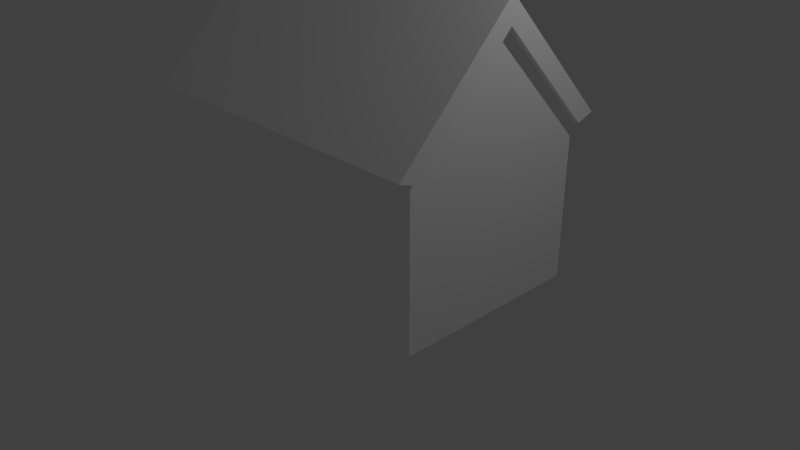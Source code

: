 # Source: house_version3.blend  (saved by Blender 2.79.0; exported with 4.5.12 LTS)
import bpy
from mathutils import Matrix  # noqa: F401  (used for matrix-valued properties, if any)

bpy.ops.wm.read_factory_settings(use_empty=True)
scene = bpy.context.scene
scene.name = 'Scene'

# ---- collections
col_collection_1 = bpy.data.collections.new('Collection 1'); scene.collection.children.link(col_collection_1)

# ---- materials (node trees are filled in below, after node groups)
mat_material = bpy.data.materials.new('Material')
mat_material.alpha_threshold = 0.0
mat_material.use_transparent_shadow = False
mat_material.diffuse_color = (1.0, 1.0, 1.0, 1.0)
mat_material.roughness = 0.5

# ---- material node trees

# ---- world
world_world = bpy.data.worlds.new('World'); scene.world = world_world
world_world.color = (0.05088, 0.05088, 0.05088)
world_world.use_sun_shadow = False
world_world.sun_shadow_jitter_overblur = 0.0
world_world.cycles.sampling_method = 'MANUAL'

# ---- cameras
cam_camera = bpy.data.cameras.new('Camera')
cam_camera.clip_end = 100.0
cam_camera.lens = 35.0
cam_camera.sensor_width = 32.0
cam_camera.sensor_height = 18.0
cam_camera.ortho_scale = 7.314
cam_camera.dof.focus_distance = 0.0
cam_camera.dof.aperture_fstop = 128.0

# ---- lights
light_lamp = bpy.data.lights.new('Lamp', 'POINT')
light_lamp.transmission_factor = 0.0
light_lamp.cutoff_distance = 30.0
light_lamp.energy = 100.0
light_lamp.shadow_buffer_clip_start = 1.001
light_lamp.shadow_soft_size = 0.1
light_lamp.shadow_maximum_resolution = 0.006
light_lamp.use_absolute_resolution = True

# ---- meshes
me_cube_001 = bpy.data.meshes.new('Cube.001')
me_cube_001.from_pydata([(0.0, -0.7076, -1.0), (0.0, -0.7076, 1.0), (0.0, 0.7661, -1.0), (0.0, 0.7661, 1.0), (2.0, -0.7076, -1.0), (2.0, -0.7076, 1.0), (2.0, 0.7661, -1.0), (2.0, 0.7661, 1.0), (0.0, -0.7076, 1.0), (0.0, 0.7661, 1.0), (2.0, 0.7661, 1.0), (2.0, -0.7076, 1.0), (0.0, 0.02924, 2.3), (2.0, 0.02924, 2.3), (0.0, 0.9054, 1.079), (2.0, 0.9054, 1.079), (2.0, -0.847, 1.079), (0.0, -0.847, 1.079), (2.0, 0.02924, 2.625), (0.0, 0.02924, 2.625), (0.0, 0.7661, 1.0), (2.0, 0.7661, 1.0), (2.0, -0.7076, 1.0), (0.0, -0.7076, 1.0), (2.0, 0.02924, 2.3), (0.0, 0.02924, 2.3), (2.1, 0.7661, 1.0), (2.1, 0.02924, 2.3), (2.1, -0.7076, 1.0), (2.1, 0.9054, 1.079), (2.1, 0.02924, 2.625), (2.1, -0.847, 1.079)], [], [(2, 3, 7, 6), (6, 7, 5, 4), (4, 5, 1, 0), (2, 6, 4, 0), (5, 7, 10, 11), (11, 10, 13), (3, 1, 8, 9), (1, 5, 11, 8), (7, 3, 9, 10), (11, 13, 24, 22), (8, 11, 22, 23), (17, 16, 18, 19), (15, 14, 19, 18), (10, 9, 20, 21), (12, 8, 23, 25), (13, 10, 21, 24), (9, 12, 25, 20), (14, 15, 21, 20), (16, 17, 23, 22), (15, 18, 30, 29), (16, 22, 28, 31), (29, 30, 27, 26), (30, 31, 28, 27), (21, 15, 29, 26), (22, 24, 27, 28), (18, 16, 31, 30), (24, 21, 26, 27)])
me_cube_001.materials.append(mat_material)
me_cube_001.use_remesh_preserve_volume = False
me_cube_001.use_remesh_preserve_attributes = False
me_cube_001.use_mirror_vertex_groups = False
me_cube_001.update()

# ---- objects
ob_cube = bpy.data.objects.new('Cube', me_cube_001)
ob_lamp = bpy.data.objects.new('Lamp', light_lamp)
ob_camera = bpy.data.objects.new('Camera', cam_camera)

# ---- transforms, parenting, visibility, modifiers, constraints
ob_cube.location = (0.0, 0.0, 1.0)
ob_cube.scale = (1.0, 1.71, 1.0)
ob_cube.lineart.crease_threshold = 0.0
_m = ob_cube.modifiers.new('Mirror', 'MIRROR')
_m.use_clip = True
ob_lamp.location = (4.076, 1.005, 5.904)
ob_lamp.rotation_euler = (0.6503, 0.05522, 1.866)
ob_lamp.lock_rotations_4d = False
ob_lamp.empty_display_type = 'ARROWS'
ob_lamp.color = (0.0, 0.0, 0.0, 0.0)
ob_lamp.lineart.crease_threshold = 0.0
ob_camera.location = (7.481, -6.508, 5.344)
ob_camera.rotation_euler = (1.109, 0.0, 0.8149)
ob_camera.lock_rotations_4d = False
ob_camera.empty_display_type = 'ARROWS'
ob_camera.color = (0.0, 0.0, 0.0, 0.0)
ob_camera.display_type = 'WIRE'
ob_camera.lineart.crease_threshold = 0.0

# ---- collection membership
col_collection_1.objects.link(ob_cube)
col_collection_1.objects.link(ob_lamp)
col_collection_1.objects.link(ob_camera)

# ---- scene / render settings (as saved in the file)
scene.camera = ob_camera
scene.frame_start = 1; scene.frame_end = 250; scene.frame_set(1)
scene.render.engine = 'BLENDER_EEVEE_NEXT'
scene.render.resolution_percentage = 50
scene.render.dither_intensity = 0.0
scene.cycles.use_denoising = False
scene.cycles.samples = 128
scene.cycles.sampling_pattern = 'TABULATED_SOBOL'
scene.cycles.use_adaptive_sampling = False
scene.cycles.use_light_tree = False
scene.cycles.blur_glossy = 0.0
scene.cycles.sample_clamp_indirect = 0.0
scene.view_settings.view_transform = 'Standard'
bpy.context.view_layer.update()
